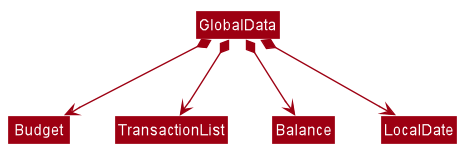

The diagram above was rendered by PlantUML. Its source (embedded in the PNG):
@startuml








skinparam BackgroundColor #FFFFFFF

skinparam Shadowing false

skinparam Class {
    FontColor #FFFFFF
    BorderThickness 1
    BorderColor #FFFFFF
    StereotypeFontColor #FFFFFF
    FontName Arial
}

skinparam Actor {
    BorderColor #000000
    Color #000000
    FontName Arial
}

skinparam Sequence {
    MessageAlign center
    BoxFontSize 15
    BoxPadding 0
    BoxFontColor #FFFFFF
    FontName Arial
}

skinparam Participant {
    FontColor #FFFFFFF
    Padding 20
}

skinparam MinClassWidth 50
skinparam ParticipantPadding 10
skinparam Shadowing false
skinparam DefaultTextAlignment center
skinparam packageStyle Rectangle

hide footbox
hide members
hide circle
skinparam arrowThickness 1.1
skinparam arrowColor #9D0012
skinparam classBackgroundColor #9D0012

GlobalData *--> Budget
GlobalData *--> TransactionList
GlobalData *--> Balance
GlobalData *--> LocalDate
@enduml